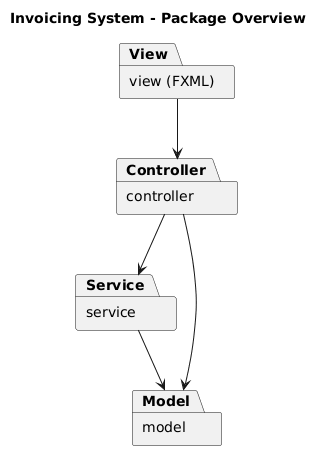

The diagram above was rendered by PlantUML. Its source (embedded in the PNG):
@startuml
title Invoicing System - Package Overview

package "view (FXML)" as View
package "controller" as Controller
package "service" as Service
package "model" as Model

View --> Controller
Controller --> Service
Service --> Model
Controller --> Model
@enduml